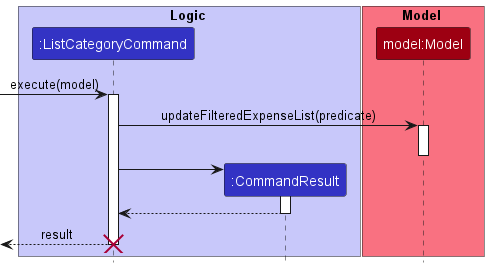

The diagram above was rendered by PlantUML. Its source (embedded in the PNG):
@startuml  ListCategorySequenceDiagram
!include ../../style.puml

hide footbox
skinparam MinClassWidth 50
skinparam ParticipantPadding 10
skinparam Shadowing false
skinparam DefaultTextAlignment center
skinparam packageStyle Rectangle



box Logic LOGIC_COLOR_T1
participant ":ListCategoryCommand" as ListCategoryCommand LOGIC_COLOR
participant ":CommandResult" as CommandResult LOGIC_COLOR
end box

box Model MODEL_COLOR_T1
participant "model:Model" as Model order 3 MODEL_COLOR
end box

[-> ListCategoryCommand : execute(model)
activate ListCategoryCommand
ListCategoryCommand -> Model : updateFilteredExpenseList(predicate)
activate Model
deactivate Model
create CommandResult
ListCategoryCommand -> CommandResult

activate CommandResult
CommandResult --> ListCategoryCommand
deactivate CommandResult
[<--ListCategoryCommand : result
deactivate ListCategoryCommand
destroy ListCategoryCommand
hide footbox
skinparam MinClassWidth 50
skinparam ParticipantPadding 10
skinparam Shadowing false
skinparam DefaultTextAlignment center
skinparam packageStyle Rectangle


@enduml